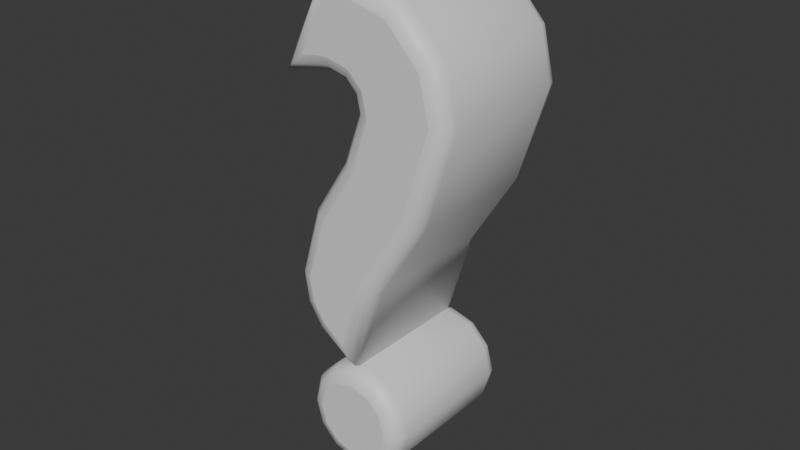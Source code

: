 # Source: HelpMe.blend  (saved by Blender 4.2.66; exported with 4.5.12 LTS)
import bpy
from mathutils import Matrix  # noqa: F401  (used for matrix-valued properties, if any)

bpy.ops.wm.read_factory_settings(use_empty=True)
scene = bpy.context.scene
scene.name = 'Scene'

# ---- materials (node trees are filled in below, after node groups)
mat_body = bpy.data.materials.new('Body')

# ---- material node trees
mat_body.use_nodes = True; mat_body.node_tree.nodes.clear()
_N = mat_body.node_tree.nodes; _L = mat_body.node_tree.links
n0 = _N.new('ShaderNodeBsdfPrincipled'); n0.name = 'Principled BSDF'; n0.location = (10, 300)
n1 = _N.new('ShaderNodeOutputMaterial'); n1.name = 'Material Output'; n1.location = (300, 300)
_L.new(n0.outputs[0], n1.inputs[0])
n1.is_active_output = True

# ---- world
world_world = bpy.data.worlds.new('World'); scene.world = world_world
world_world.use_nodes = True; world_world.node_tree.nodes.clear()
_N = world_world.node_tree.nodes; _L = world_world.node_tree.links
n0 = _N.new('ShaderNodeOutputWorld'); n0.name = 'World Output'; n0.location = (300, 300)
n1 = _N.new('ShaderNodeBackground'); n1.name = 'Background'; n1.location = (10, 300)
n1.inputs[0].default_value = (0.05088, 0.05088, 0.05088, 1.0)
_L.new(n1.outputs[0], n0.inputs[0])
n0.is_active_output = True
world_world.color = (0.05088, 0.05088, 0.05088)
world_world.sun_shadow_jitter_overblur = 0.0

# ---- curves / text
txt_text_001 = bpy.data.curves.new('Text.001', 'FONT')
txt_text_001.dimensions = '2D'
txt_text_001.body = '?'
txt_text_001.materials.append(mat_body)
txt_text_001.bevel_resolution = 2
txt_text_001.extrude = 0.4
txt_text_001.bevel_depth = 0.1
txt_text_001.resolution_u = 3
txt_text_001.align_x = 'CENTER'
txt_text_001.align_y = 'BOTTOM'
txt_text_001.size = 4.0

# ---- objects
ob_text = bpy.data.objects.new('Text', txt_text_001)

# ---- transforms, parenting, visibility, modifiers, constraints
ob_text.location = (0.0, 0.0, 0.0)
ob_text.rotation_euler = (1.571, -0.0, 0.0)

# ---- collection membership
scene.collection.objects.link(ob_text)

# ---- scene / render settings (as saved in the file)
scene.frame_start = 1; scene.frame_end = 250; scene.frame_set(1)
scene.render.engine = 'BLENDER_EEVEE_NEXT'
bpy.context.view_layer.update()

# ---- added for rendering (the .blend has no active camera and no usable light): camera, sun
cam_auto = bpy.data.cameras.new('AutoCamera')
cam_auto.lens = 50.0
cam_auto.sensor_width = 36.0
cam_auto.clip_end = 1000.0
ob_auto_camera = bpy.data.objects.new('AutoCamera', cam_auto)
scene.collection.objects.link(ob_auto_camera)
ob_auto_camera.location = (3.54891, -4.37869, 4.99912)
ob_auto_camera.rotation_euler = (1.09748, -7.21219e-08, 0.694738)
scene.camera = ob_auto_camera
light_auto_sun = bpy.data.lights.new('AutoSun', 'SUN')
light_auto_sun.energy = 3.0
light_auto_sun.angle = 0.0523599
ob_auto_sun = bpy.data.objects.new('AutoSun', light_auto_sun)
scene.collection.objects.link(ob_auto_sun)
ob_auto_sun.rotation_euler = (0.872665, 0.174533, 0.523599)
bpy.context.view_layer.update()
